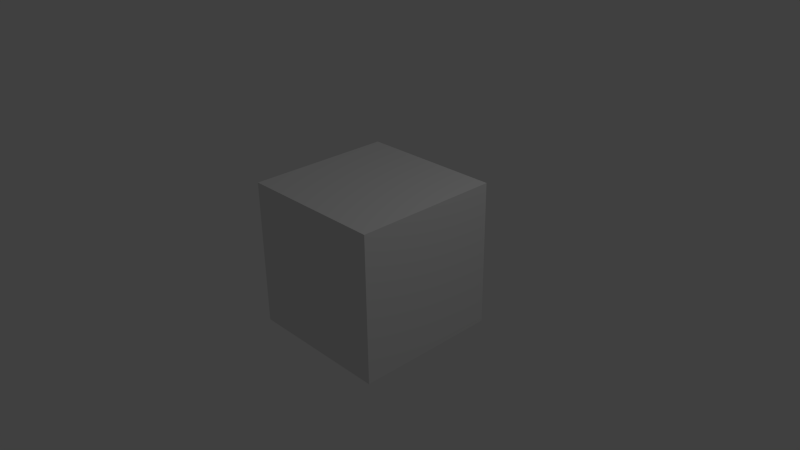 # Source: OSC_receive.blend  (saved by Blender 2.71.0; exported with 4.5.12 LTS)
import bpy
from mathutils import Matrix  # noqa: F401  (used for matrix-valued properties, if any)

bpy.ops.wm.read_factory_settings(use_empty=True)
scene = bpy.context.scene
scene.name = 'Scene'

# ---- collections
col_collection_1 = bpy.data.collections.new('Collection 1'); scene.collection.children.link(col_collection_1)

# ---- materials (node trees are filled in below, after node groups)
mat_material = bpy.data.materials.new('Material')
mat_material.alpha_threshold = 0.0
mat_material.use_transparent_shadow = False
mat_material.roughness = 0.5
mat_material.line_color = (0.0, 0.0, 0.0, 1.0)

# ---- material node trees

# ---- world
world_world = bpy.data.worlds.new('World'); scene.world = world_world
world_world.color = (0.05088, 0.05088, 0.05088)
world_world.use_sun_shadow = False
world_world.sun_shadow_jitter_overblur = 0.0
world_world.cycles.sampling_method = 'MANUAL'
world_world.cycles.sample_map_resolution = 256

# ---- cameras
cam_camera = bpy.data.cameras.new('Camera')
cam_camera.clip_end = 100.0
cam_camera.lens = 35.0
cam_camera.sensor_width = 32.0
cam_camera.sensor_height = 18.0
cam_camera.ortho_scale = 7.314
cam_camera.dof.focus_distance = 0.0
cam_camera.dof.aperture_fstop = 128.0

# ---- lights
light_lamp = bpy.data.lights.new('Lamp', 'POINT')
light_lamp.transmission_factor = 0.0
light_lamp.cutoff_distance = 30.0
light_lamp.energy = 100.0
light_lamp.shadow_buffer_clip_start = 1.001
light_lamp.shadow_soft_size = 0.1
light_lamp.shadow_maximum_resolution = 0.006
light_lamp.use_absolute_resolution = True
light_lamp.cycles.use_multiple_importance_sampling = False

# ---- meshes
me_cube = bpy.data.meshes.new('Cube')
me_cube.from_pydata([(1.0, 1.0, -1.0), (1.0, -1.0, -1.0), (-1.0, -1.0, -1.0), (-1.0, 1.0, -1.0), (1.0, 1.0, 1.0), (1.0, -1.0, 1.0), (-1.0, -1.0, 1.0), (-1.0, 1.0, 1.0)], [], [(0, 1, 2, 3), (4, 7, 6, 5), (0, 4, 5, 1), (1, 5, 6, 2), (2, 6, 7, 3), (4, 0, 3, 7)])
me_cube.materials.append(mat_material)
me_cube.use_remesh_preserve_volume = False
me_cube.use_remesh_preserve_attributes = False
me_cube.use_mirror_vertex_groups = False
me_cube.update()

# ---- objects
ob_cube = bpy.data.objects.new('Cube', me_cube)
ob_lamp = bpy.data.objects.new('Lamp', light_lamp)
ob_camera = bpy.data.objects.new('Camera', cam_camera)

# ---- transforms, parenting, visibility, modifiers, constraints
ob_cube.location = (0.0, 0.0, 0.0)
ob_cube.lock_rotations_4d = False
ob_cube.empty_display_type = 'ARROWS'
ob_cube.lineart.crease_threshold = 0.0
ob_lamp.location = (4.076, 1.005, 5.904)
ob_lamp.rotation_euler = (0.6503, 0.05522, 1.866)
ob_lamp.lock_rotations_4d = False
ob_lamp.empty_display_type = 'ARROWS'
ob_lamp.color = (0.0, 0.0, 0.0, 0.0)
ob_lamp.lineart.crease_threshold = 0.0
ob_camera.location = (7.481, -6.508, 5.344)
ob_camera.rotation_euler = (1.109, 0.01082, 0.8149)
ob_camera.lock_rotations_4d = False
ob_camera.empty_display_type = 'ARROWS'
ob_camera.color = (0.0, 0.0, 0.0, 0.0)
ob_camera.display_type = 'WIRE'
ob_camera.lineart.crease_threshold = 0.0

# ---- collection membership
col_collection_1.objects.link(ob_cube)
col_collection_1.objects.link(ob_lamp)
col_collection_1.objects.link(ob_camera)

# ---- scene / render settings (as saved in the file)
scene.camera = ob_camera
scene.frame_start = 1; scene.frame_end = 250; scene.frame_set(1)
scene.render.engine = 'BLENDER_EEVEE_NEXT'
scene.render.resolution_percentage = 50
scene.render.dither_intensity = 0.0
scene.cycles.use_denoising = False
scene.cycles.samples = 10
scene.cycles.sampling_pattern = 'TABULATED_SOBOL'
scene.cycles.light_sampling_threshold = 0.0
scene.cycles.use_adaptive_sampling = False
scene.cycles.use_light_tree = False
scene.cycles.blur_glossy = 0.0
scene.cycles.volume_bounces = 1
scene.cycles.pixel_filter_type = 'GAUSSIAN'
scene.cycles.sample_clamp_indirect = 0.0
scene.view_settings.view_transform = 'Standard'
bpy.context.view_layer.update()
